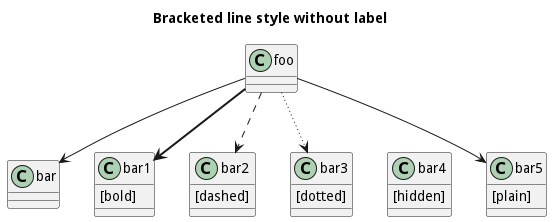

The diagram above was rendered by PlantUML. Its source (embedded in the PNG):
@startuml
title Bracketed line style without label
class foo
class bar
bar1 : [bold]
bar2 : [dashed]
bar3 : [dotted]
bar4 : [hidden]
bar5 : [plain]
foo --> bar
foo -[bold]-> bar1
foo -[dashed]-> bar2
foo -[dotted]-> bar3
foo -[hidden]-> bar4
foo -[plain]-> bar5
@enduml